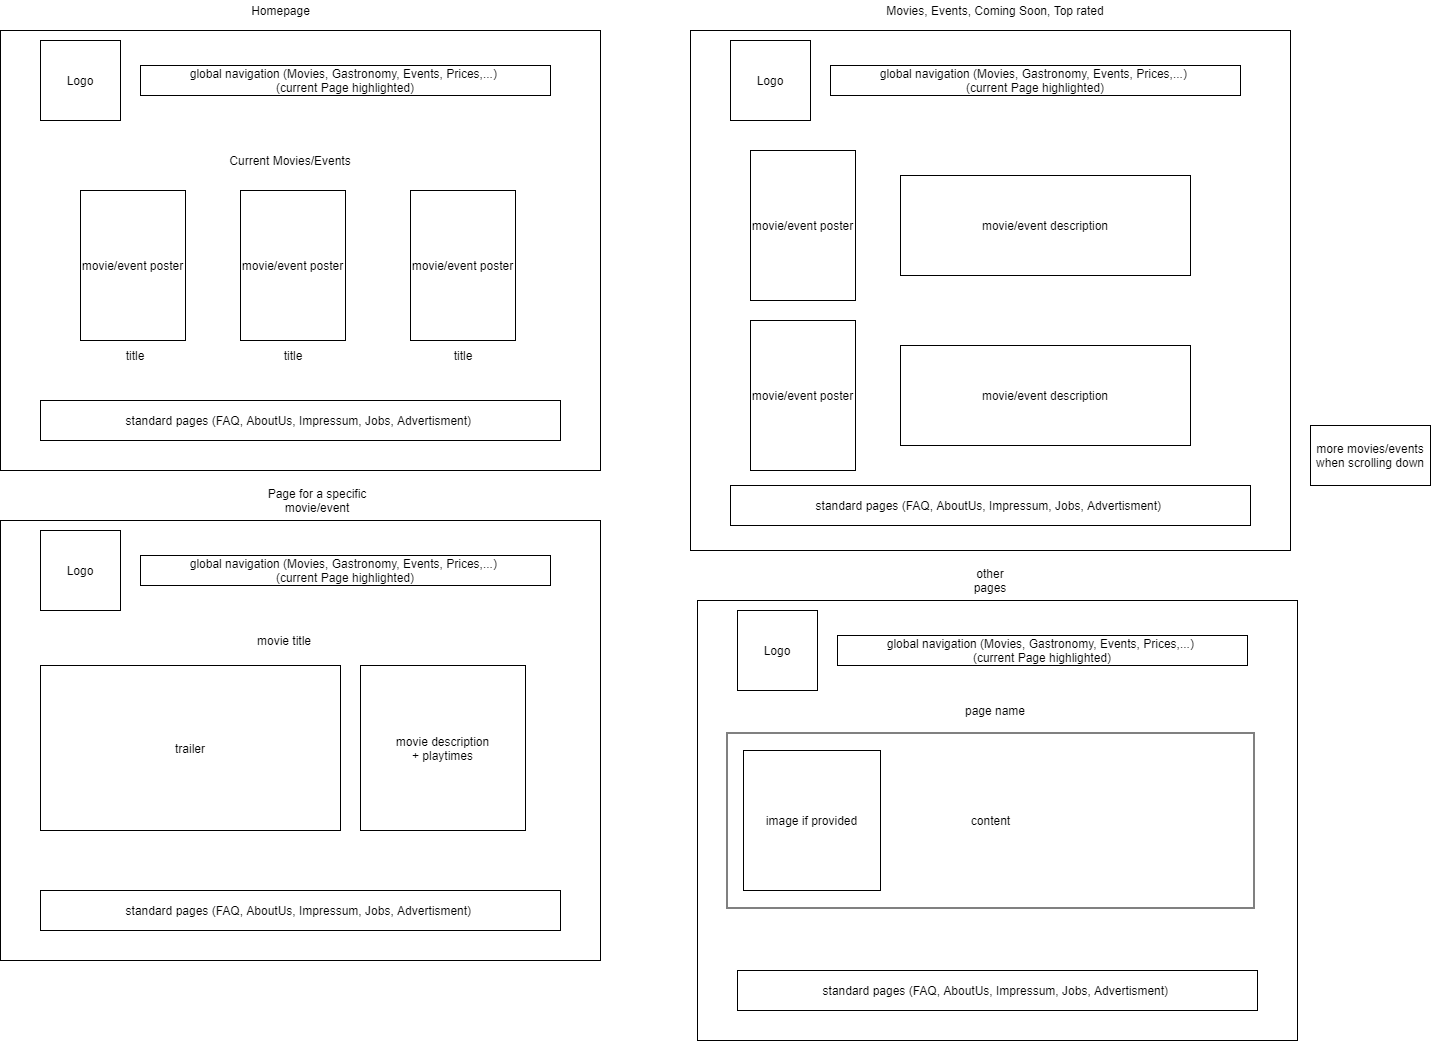

The diagram above was exported from draw.io. Its source (the exported page's mxGraphModel, read from the mxfile embedded in the PNG):
<mxGraphModel dx="1422" dy="762" grid="1" gridSize="10" guides="1" tooltips="1" connect="1" arrows="1" fold="1" page="1" pageScale="1" pageWidth="827" pageHeight="1169" math="0" shadow="0">
  <root>
    <mxCell id="0" />
    <mxCell id="1" parent="0" />
    <mxCell id="CgKfUy2E7jiT3ld3yF2S-1" value="" style="rounded=0;whiteSpace=wrap;html=1;" parent="1" vertex="1">
      <mxGeometry x="130" y="130" width="600" height="440" as="geometry" />
    </mxCell>
    <mxCell id="CgKfUy2E7jiT3ld3yF2S-2" value="global navigation (Movies, Gastronomy, Events, Prices,...) &lt;br&gt;(current Page highlighted)" style="rounded=0;whiteSpace=wrap;html=1;" parent="1" vertex="1">
      <mxGeometry x="270" y="165" width="410" height="30" as="geometry" />
    </mxCell>
    <mxCell id="CgKfUy2E7jiT3ld3yF2S-3" value="Logo" style="whiteSpace=wrap;html=1;aspect=fixed;" parent="1" vertex="1">
      <mxGeometry x="170" y="140" width="80" height="80" as="geometry" />
    </mxCell>
    <mxCell id="CgKfUy2E7jiT3ld3yF2S-4" value="standard pages (FAQ, AboutUs, Impressum, Jobs, Advertisment)&amp;nbsp;" style="rounded=0;whiteSpace=wrap;html=1;" parent="1" vertex="1">
      <mxGeometry x="170" y="500" width="520" height="40" as="geometry" />
    </mxCell>
    <mxCell id="CgKfUy2E7jiT3ld3yF2S-6" value="movie/event poster" style="rounded=0;whiteSpace=wrap;html=1;" parent="1" vertex="1">
      <mxGeometry x="210" y="290" width="105" height="150" as="geometry" />
    </mxCell>
    <mxCell id="CgKfUy2E7jiT3ld3yF2S-8" value="movie/event poster" style="rounded=0;whiteSpace=wrap;html=1;" parent="1" vertex="1">
      <mxGeometry x="370" y="290" width="105" height="150" as="geometry" />
    </mxCell>
    <mxCell id="CgKfUy2E7jiT3ld3yF2S-9" value="movie/event poster" style="rounded=0;whiteSpace=wrap;html=1;" parent="1" vertex="1">
      <mxGeometry x="540" y="290" width="105" height="150" as="geometry" />
    </mxCell>
    <mxCell id="CgKfUy2E7jiT3ld3yF2S-10" value="Current Movies/Events" style="text;html=1;strokeColor=none;fillColor=none;align=center;verticalAlign=middle;whiteSpace=wrap;rounded=0;" parent="1" vertex="1">
      <mxGeometry x="290" y="250" width="260" height="20" as="geometry" />
    </mxCell>
    <mxCell id="CgKfUy2E7jiT3ld3yF2S-12" value="" style="rounded=0;whiteSpace=wrap;html=1;" parent="1" vertex="1">
      <mxGeometry x="130" y="620" width="600" height="440" as="geometry" />
    </mxCell>
    <mxCell id="CgKfUy2E7jiT3ld3yF2S-13" value="global navigation (Movies, Gastronomy, Events, Prices,...)&amp;nbsp;&lt;br&gt;(current Page highlighted)" style="rounded=0;whiteSpace=wrap;html=1;" parent="1" vertex="1">
      <mxGeometry x="270" y="655" width="410" height="30" as="geometry" />
    </mxCell>
    <mxCell id="CgKfUy2E7jiT3ld3yF2S-14" value="Logo" style="whiteSpace=wrap;html=1;aspect=fixed;" parent="1" vertex="1">
      <mxGeometry x="170" y="630" width="80" height="80" as="geometry" />
    </mxCell>
    <mxCell id="CgKfUy2E7jiT3ld3yF2S-15" value="standard pages (FAQ, AboutUs, Impressum, Jobs, Advertisment)&amp;nbsp;" style="rounded=0;whiteSpace=wrap;html=1;" parent="1" vertex="1">
      <mxGeometry x="170" y="990" width="520" height="40" as="geometry" />
    </mxCell>
    <mxCell id="CgKfUy2E7jiT3ld3yF2S-16" value="trailer" style="rounded=0;whiteSpace=wrap;html=1;" parent="1" vertex="1">
      <mxGeometry x="170" y="765" width="300" height="165" as="geometry" />
    </mxCell>
    <mxCell id="CgKfUy2E7jiT3ld3yF2S-18" value="&lt;span&gt;movie description&lt;br&gt;+ playtimes&lt;br&gt;&lt;/span&gt;" style="rounded=0;whiteSpace=wrap;html=1;" parent="1" vertex="1">
      <mxGeometry x="490" y="765" width="165" height="165" as="geometry" />
    </mxCell>
    <mxCell id="CgKfUy2E7jiT3ld3yF2S-19" value="movie title" style="text;html=1;strokeColor=none;fillColor=none;align=center;verticalAlign=middle;whiteSpace=wrap;rounded=0;" parent="1" vertex="1">
      <mxGeometry x="334" y="730" width="160" height="20" as="geometry" />
    </mxCell>
    <mxCell id="CgKfUy2E7jiT3ld3yF2S-20" value="Homepage" style="text;html=1;align=center;verticalAlign=middle;resizable=0;points=[];autosize=1;" parent="1" vertex="1">
      <mxGeometry x="375" y="100" width="70" height="20" as="geometry" />
    </mxCell>
    <mxCell id="CgKfUy2E7jiT3ld3yF2S-21" value="Page for a specific movie/event" style="text;html=1;strokeColor=none;fillColor=none;align=center;verticalAlign=middle;whiteSpace=wrap;rounded=0;" parent="1" vertex="1">
      <mxGeometry x="394" y="590" width="106" height="20" as="geometry" />
    </mxCell>
    <mxCell id="CgKfUy2E7jiT3ld3yF2S-22" value="" style="rounded=0;whiteSpace=wrap;html=1;" parent="1" vertex="1">
      <mxGeometry x="820" y="130" width="600" height="520" as="geometry" />
    </mxCell>
    <mxCell id="CgKfUy2E7jiT3ld3yF2S-23" value="global navigation (Movies, Gastronomy, Events, Prices,...)&amp;nbsp;&lt;br&gt;(current Page highlighted)" style="rounded=0;whiteSpace=wrap;html=1;" parent="1" vertex="1">
      <mxGeometry x="960" y="165" width="410" height="30" as="geometry" />
    </mxCell>
    <mxCell id="CgKfUy2E7jiT3ld3yF2S-24" value="Logo" style="whiteSpace=wrap;html=1;aspect=fixed;" parent="1" vertex="1">
      <mxGeometry x="860" y="140" width="80" height="80" as="geometry" />
    </mxCell>
    <mxCell id="CgKfUy2E7jiT3ld3yF2S-25" value="standard pages (FAQ, AboutUs, Impressum, Jobs, Advertisment)&amp;nbsp;" style="rounded=0;whiteSpace=wrap;html=1;" parent="1" vertex="1">
      <mxGeometry x="860" y="585" width="520" height="40" as="geometry" />
    </mxCell>
    <mxCell id="CgKfUy2E7jiT3ld3yF2S-26" value="movie/event poster" style="rounded=0;whiteSpace=wrap;html=1;" parent="1" vertex="1">
      <mxGeometry x="880" y="250" width="105" height="150" as="geometry" />
    </mxCell>
    <mxCell id="CgKfUy2E7jiT3ld3yF2S-27" value="&lt;span&gt;movie/event poster&lt;/span&gt;" style="rounded=0;whiteSpace=wrap;html=1;" parent="1" vertex="1">
      <mxGeometry x="880" y="420" width="105" height="150" as="geometry" />
    </mxCell>
    <mxCell id="CgKfUy2E7jiT3ld3yF2S-30" value="movie/event description" style="rounded=0;whiteSpace=wrap;html=1;" parent="1" vertex="1">
      <mxGeometry x="1030" y="275" width="290" height="100" as="geometry" />
    </mxCell>
    <mxCell id="CgKfUy2E7jiT3ld3yF2S-31" value="movie/event&amp;nbsp;description" style="rounded=0;whiteSpace=wrap;html=1;" parent="1" vertex="1">
      <mxGeometry x="1030" y="445" width="290" height="100" as="geometry" />
    </mxCell>
    <mxCell id="CgKfUy2E7jiT3ld3yF2S-33" value="Movies, Events, Coming Soon, Top rated" style="text;html=1;strokeColor=none;fillColor=none;align=center;verticalAlign=middle;whiteSpace=wrap;rounded=0;" parent="1" vertex="1">
      <mxGeometry x="1010" y="100" width="230" height="20" as="geometry" />
    </mxCell>
    <mxCell id="CgKfUy2E7jiT3ld3yF2S-35" value="" style="rounded=0;whiteSpace=wrap;html=1;" parent="1" vertex="1">
      <mxGeometry x="827" y="700" width="600" height="440" as="geometry" />
    </mxCell>
    <mxCell id="CgKfUy2E7jiT3ld3yF2S-36" value="global navigation (Movies, Gastronomy, Events, Prices,...)&amp;nbsp;&lt;br&gt;(current Page highlighted)" style="rounded=0;whiteSpace=wrap;html=1;" parent="1" vertex="1">
      <mxGeometry x="967" y="735" width="410" height="30" as="geometry" />
    </mxCell>
    <mxCell id="CgKfUy2E7jiT3ld3yF2S-37" value="Logo" style="whiteSpace=wrap;html=1;aspect=fixed;" parent="1" vertex="1">
      <mxGeometry x="867" y="710" width="80" height="80" as="geometry" />
    </mxCell>
    <mxCell id="CgKfUy2E7jiT3ld3yF2S-38" value="standard pages (FAQ, AboutUs, Impressum, Jobs, Advertisment)&amp;nbsp;" style="rounded=0;whiteSpace=wrap;html=1;" parent="1" vertex="1">
      <mxGeometry x="867" y="1070" width="520" height="40" as="geometry" />
    </mxCell>
    <mxCell id="CgKfUy2E7jiT3ld3yF2S-39" value="content" style="rounded=0;whiteSpace=wrap;html=1;" parent="1" vertex="1">
      <mxGeometry x="856.5" y="832.5" width="527" height="175" as="geometry" />
    </mxCell>
    <mxCell id="CgKfUy2E7jiT3ld3yF2S-43" value="other pages" style="text;html=1;strokeColor=none;fillColor=none;align=center;verticalAlign=middle;whiteSpace=wrap;rounded=0;" parent="1" vertex="1">
      <mxGeometry x="1100" y="670" width="40" height="20" as="geometry" />
    </mxCell>
    <mxCell id="CgKfUy2E7jiT3ld3yF2S-45" value="more movies/events when scrolling down" style="rounded=0;whiteSpace=wrap;html=1;" parent="1" vertex="1">
      <mxGeometry x="1440" y="525" width="120" height="60" as="geometry" />
    </mxCell>
    <mxCell id="CgKfUy2E7jiT3ld3yF2S-46" value="title" style="text;html=1;strokeColor=none;fillColor=none;align=center;verticalAlign=middle;whiteSpace=wrap;rounded=0;" parent="1" vertex="1">
      <mxGeometry x="210" y="445" width="110" height="20" as="geometry" />
    </mxCell>
    <mxCell id="CgKfUy2E7jiT3ld3yF2S-47" value="title" style="text;html=1;strokeColor=none;fillColor=none;align=center;verticalAlign=middle;whiteSpace=wrap;rounded=0;" parent="1" vertex="1">
      <mxGeometry x="367.5" y="445" width="110" height="20" as="geometry" />
    </mxCell>
    <mxCell id="CgKfUy2E7jiT3ld3yF2S-48" value="title" style="text;html=1;strokeColor=none;fillColor=none;align=center;verticalAlign=middle;whiteSpace=wrap;rounded=0;" parent="1" vertex="1">
      <mxGeometry x="537.5" y="445" width="110" height="20" as="geometry" />
    </mxCell>
    <mxCell id="IwjV3uUzsxEBrhmzZVvt-1" value="image if provided" style="rounded=0;whiteSpace=wrap;html=1;" parent="1" vertex="1">
      <mxGeometry x="873" y="850" width="137" height="140" as="geometry" />
    </mxCell>
    <mxCell id="IwjV3uUzsxEBrhmzZVvt-2" value="page name" style="text;html=1;strokeColor=none;fillColor=none;align=center;verticalAlign=middle;whiteSpace=wrap;rounded=0;" parent="1" vertex="1">
      <mxGeometry x="1090" y="800" width="70" height="20" as="geometry" />
    </mxCell>
  </root>
</mxGraphModel>